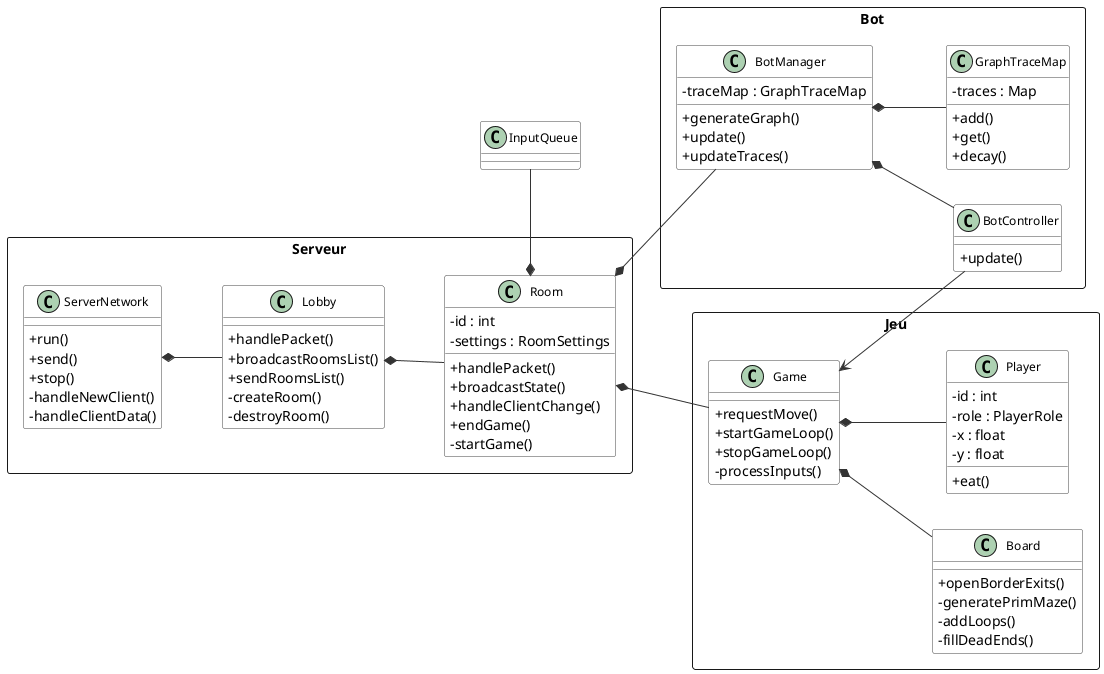

The diagram above was rendered by PlantUML. Its source (embedded in the PNG):
@startuml
' Mise en page
left to right direction

skinparam classAttributeIconSize 0
skinparam shadowing false
skinparam ArrowColor #333333
skinparam ArrowThickness 1
skinparam ClassFontSize 12
skinparam ClassFontName Arial
skinparam ClassBackgroundColor #fdfdfd
skinparam ClassBorderColor #444444

' =======================
' Classes principales
' =======================

rectangle "Serveur" {

class ServerNetwork {

    + run()
    + send()
    + stop()
    - handleNewClient()
    - handleClientData()
}

class Lobby {

    + handlePacket()
    + broadcastRoomsList()
    + sendRoomsList()
    - createRoom()
    - destroyRoom()
}

class Room {
    - id : int
    - settings : RoomSettings

    + handlePacket()
    + broadcastState()
    + handleClientChange()
    + endGame()
    - startGame()
}
}
rectangle "Jeu" {

class Game {

    + requestMove()
    + startGameLoop()
    + stopGameLoop()
    - processInputs()
}

class Board {

    + openBorderExits()
    - generatePrimMaze()
    - addLoops()
    - fillDeadEnds()
}

class Player {
    - id : int
    - role : PlayerRole
    - x : float
    - y : float

    + eat()
}
}
rectangle "Bot" {

class BotManager {
    - traceMap : GraphTraceMap

    + generateGraph()
    + update()
    + updateTraces()
}

class BotController {
    + update()
}

class GraphTraceMap {
    - traces : Map

    + add()
    + get()
    + decay()
}
}
class InputQueue {
}


' =======================
' Relations
' =======================

' Composition (l’objet appartient au parent)
ServerNetwork *-- Lobby
Lobby *-- Room
Room *-- Game
Room *-- BotManager
Room *-- InputQueue
Game *-- Board
Game *-- Player
BotManager *-- BotController
BotManager *-- GraphTraceMap



' Association / dépendance
BotController --> Game

' Liens invisibles pour éviter étirement horizontal
ServerNetwork -[hidden]- Game
Player -[hidden]- BotController
InputQueue -[hidden]- ServerNetwork
InputQueue -[hidden]- BotManager


GraphTraceMap -[hidden]- Lobby







@enduml